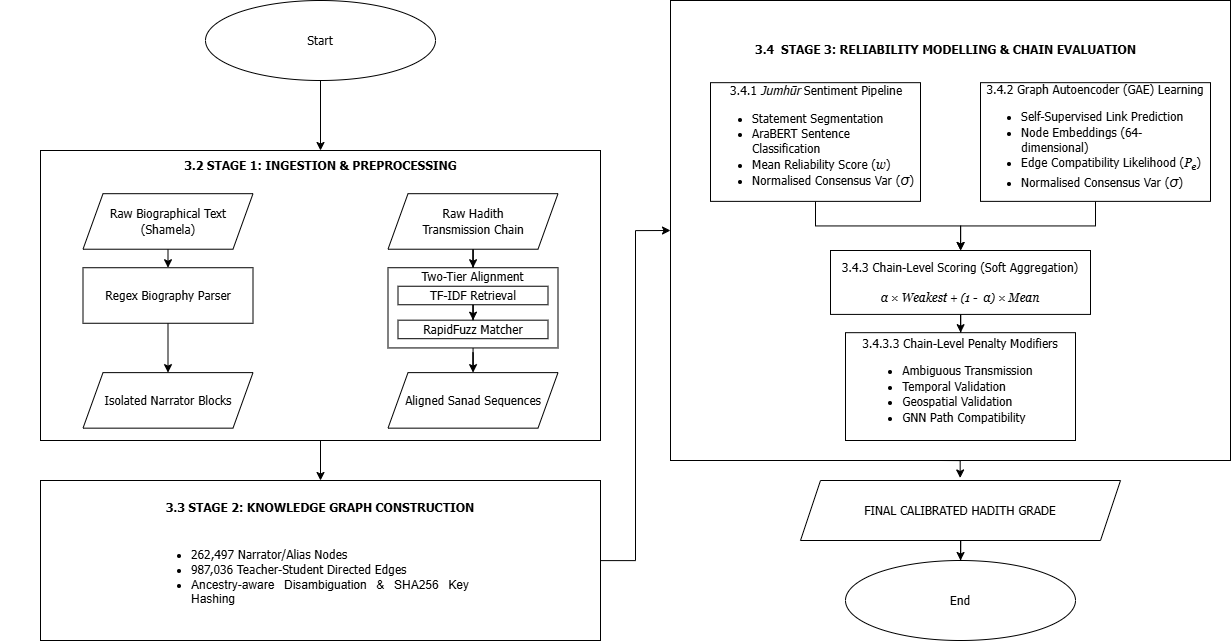

The diagram above was exported from draw.io. Its source (the exported page's mxGraphModel, read from the mxfile embedded in the PNG):
<mxGraphModel dx="1627" dy="1391" grid="1" gridSize="10" guides="1" tooltips="1" connect="1" arrows="1" fold="1" page="1" pageScale="1" pageWidth="1654" pageHeight="1169" math="0" shadow="0">
  <root>
    <mxCell id="0" />
    <mxCell id="1" parent="0" />
    <mxCell id="I-Saf0i254fWSi3ugbhZ-3" connectable="0" parent="1" style="group" value="" vertex="1">
      <mxGeometry height="290" width="640" x="120" y="270" as="geometry" />
    </mxCell>
    <mxCell id="I-Saf0i254fWSi3ugbhZ-1" parent="I-Saf0i254fWSi3ugbhZ-3" style="rounded=0;whiteSpace=wrap;html=1;" value="" vertex="1">
      <mxGeometry height="289.99999999999994" width="560" x="40" as="geometry" />
    </mxCell>
    <mxCell id="I-Saf0i254fWSi3ugbhZ-2" parent="I-Saf0i254fWSi3ugbhZ-3" style="text;html=1;whiteSpace=wrap;strokeColor=none;fillColor=none;align=center;verticalAlign=middle;rounded=0;fontFamily=Tahoma;" value="&lt;b&gt;3.2 STAGE 1: INGESTION &amp;amp; PREPROCESSING&lt;/b&gt;" vertex="1">
      <mxGeometry height="18.510638297872344" width="305" x="167.5" y="6.170212765957448" as="geometry" />
    </mxCell>
    <mxCell id="I-Saf0i254fWSi3ugbhZ-51" edge="1" parent="I-Saf0i254fWSi3ugbhZ-3" source="I-Saf0i254fWSi3ugbhZ-5" style="edgeStyle=orthogonalEdgeStyle;rounded=0;orthogonalLoop=1;jettySize=auto;html=1;" target="I-Saf0i254fWSi3ugbhZ-47" value="">
      <mxGeometry relative="1" as="geometry" />
    </mxCell>
    <mxCell id="I-Saf0i254fWSi3ugbhZ-5" parent="I-Saf0i254fWSi3ugbhZ-3" style="whiteSpace=wrap;html=1;" value="&lt;font face=&quot;Tahoma&quot;&gt;Regex Biography Parser&lt;/font&gt;" vertex="1">
      <mxGeometry height="55.53191489361702" width="170" x="82.5" y="117.23404255319149" as="geometry" />
    </mxCell>
    <mxCell id="I-Saf0i254fWSi3ugbhZ-8" edge="1" parent="I-Saf0i254fWSi3ugbhZ-3" source="I-Saf0i254fWSi3ugbhZ-7" style="edgeStyle=orthogonalEdgeStyle;rounded=0;orthogonalLoop=1;jettySize=auto;html=1;exitX=0.5;exitY=1;exitDx=0;exitDy=0;entryX=0.5;entryY=0;entryDx=0;entryDy=0;" target="I-Saf0i254fWSi3ugbhZ-5">
      <mxGeometry relative="1" as="geometry" />
    </mxCell>
    <mxCell id="I-Saf0i254fWSi3ugbhZ-7" parent="I-Saf0i254fWSi3ugbhZ-3" style="shape=parallelogram;perimeter=parallelogramPerimeter;whiteSpace=wrap;html=1;fixedSize=1;" value="&lt;font face=&quot;Tahoma&quot;&gt;Raw Biographical Text (Shamela)&lt;/font&gt;" vertex="1">
      <mxGeometry height="55.53191489361702" width="170" x="82.5" y="43.19148936170213" as="geometry" />
    </mxCell>
    <mxCell id="I-Saf0i254fWSi3ugbhZ-25" edge="1" parent="I-Saf0i254fWSi3ugbhZ-3" source="I-Saf0i254fWSi3ugbhZ-16" style="edgeStyle=orthogonalEdgeStyle;rounded=0;orthogonalLoop=1;jettySize=auto;html=1;" target="I-Saf0i254fWSi3ugbhZ-24" value="">
      <mxGeometry relative="1" as="geometry" />
    </mxCell>
    <mxCell id="I-Saf0i254fWSi3ugbhZ-16" parent="I-Saf0i254fWSi3ugbhZ-3" style="shape=parallelogram;perimeter=parallelogramPerimeter;whiteSpace=wrap;html=1;fixedSize=1;" value="&lt;font face=&quot;Tahoma&quot;&gt;Raw Hadith &lt;br&gt;Transmission Chain&lt;/font&gt;" vertex="1">
      <mxGeometry height="55.53191489361702" width="170" x="387.5" y="43.19148936170213" as="geometry" />
    </mxCell>
    <mxCell id="I-Saf0i254fWSi3ugbhZ-50" edge="1" parent="I-Saf0i254fWSi3ugbhZ-3" source="I-Saf0i254fWSi3ugbhZ-24" style="edgeStyle=orthogonalEdgeStyle;rounded=0;orthogonalLoop=1;jettySize=auto;html=1;" target="I-Saf0i254fWSi3ugbhZ-48" value="">
      <mxGeometry relative="1" as="geometry" />
    </mxCell>
    <mxCell id="I-Saf0i254fWSi3ugbhZ-24" parent="I-Saf0i254fWSi3ugbhZ-3" style="whiteSpace=wrap;html=1;" value="" vertex="1">
      <mxGeometry height="80.21276595744682" width="170" x="387.5" y="117.23404255319149" as="geometry" />
    </mxCell>
    <mxCell id="I-Saf0i254fWSi3ugbhZ-28" edge="1" parent="I-Saf0i254fWSi3ugbhZ-3" source="I-Saf0i254fWSi3ugbhZ-26" style="edgeStyle=orthogonalEdgeStyle;rounded=0;orthogonalLoop=1;jettySize=auto;html=1;" target="I-Saf0i254fWSi3ugbhZ-27" value="">
      <mxGeometry relative="1" as="geometry" />
    </mxCell>
    <mxCell id="I-Saf0i254fWSi3ugbhZ-26" parent="I-Saf0i254fWSi3ugbhZ-3" style="whiteSpace=wrap;html=1;" value="&lt;font face=&quot;Tahoma&quot;&gt;TF-IDF Retrieval&lt;/font&gt;" vertex="1">
      <mxGeometry height="18.510638297872344" width="150" x="397.5" y="135.74468085106386" as="geometry" />
    </mxCell>
    <mxCell id="I-Saf0i254fWSi3ugbhZ-27" parent="I-Saf0i254fWSi3ugbhZ-3" style="whiteSpace=wrap;html=1;" value="&lt;font face=&quot;Tahoma&quot;&gt;RapidFuzz Matcher&lt;/font&gt;" vertex="1">
      <mxGeometry height="18.510638297872344" width="150" x="397.5" y="169.68085106382978" as="geometry" />
    </mxCell>
    <mxCell id="I-Saf0i254fWSi3ugbhZ-33" parent="I-Saf0i254fWSi3ugbhZ-3" style="text;html=1;whiteSpace=wrap;strokeColor=none;fillColor=none;align=center;verticalAlign=middle;rounded=0;" value="&lt;font face=&quot;Tahoma&quot;&gt;Two-Tier Alignment&lt;/font&gt;" vertex="1">
      <mxGeometry height="18.510638297872344" width="125" x="410" y="117.23404255319149" as="geometry" />
    </mxCell>
    <mxCell id="I-Saf0i254fWSi3ugbhZ-47" parent="I-Saf0i254fWSi3ugbhZ-3" style="shape=parallelogram;perimeter=parallelogramPerimeter;whiteSpace=wrap;html=1;fixedSize=1;" value="&lt;font face=&quot;Tahoma&quot;&gt;Isolated Narrator Blocks&lt;/font&gt;" vertex="1">
      <mxGeometry height="55.53191489361702" width="170" x="82.5" y="222.12765957446808" as="geometry" />
    </mxCell>
    <mxCell id="I-Saf0i254fWSi3ugbhZ-48" parent="I-Saf0i254fWSi3ugbhZ-3" style="shape=parallelogram;perimeter=parallelogramPerimeter;whiteSpace=wrap;html=1;fixedSize=1;" value="&lt;font face=&quot;Tahoma&quot;&gt;Aligned Sanad Sequences&lt;/font&gt;" vertex="1">
      <mxGeometry height="55.53191489361702" width="170" x="387.5" y="222.12765957446808" as="geometry" />
    </mxCell>
    <mxCell id="I-Saf0i254fWSi3ugbhZ-71" edge="1" parent="1" source="I-Saf0i254fWSi3ugbhZ-53" style="edgeStyle=orthogonalEdgeStyle;rounded=0;orthogonalLoop=1;jettySize=auto;html=1;startArrow=classic;startFill=1;endArrow=none;endFill=0;" target="I-Saf0i254fWSi3ugbhZ-1" value="">
      <mxGeometry relative="1" as="geometry" />
    </mxCell>
    <mxCell id="I-Saf0i254fWSi3ugbhZ-74" connectable="0" parent="1" style="group" value="" vertex="1">
      <mxGeometry height="160" width="560" x="160" y="600" as="geometry" />
    </mxCell>
    <mxCell id="I-Saf0i254fWSi3ugbhZ-53" parent="I-Saf0i254fWSi3ugbhZ-74" style="rounded=0;whiteSpace=wrap;html=1;" value="" vertex="1">
      <mxGeometry height="160" width="560" as="geometry" />
    </mxCell>
    <mxCell id="I-Saf0i254fWSi3ugbhZ-54" parent="I-Saf0i254fWSi3ugbhZ-74" style="text;html=1;whiteSpace=wrap;strokeColor=none;fillColor=none;align=center;verticalAlign=middle;rounded=0;fontFamily=Tahoma;" value="&lt;b&gt;3.3 STAGE 2: KNOWLEDGE GRAPH CONSTRUCTION&lt;/b&gt;" vertex="1">
      <mxGeometry height="32" width="321.72" x="119.14" y="10.67" as="geometry" />
    </mxCell>
    <mxCell id="I-Saf0i254fWSi3ugbhZ-73" parent="I-Saf0i254fWSi3ugbhZ-74" style="text;html=1;whiteSpace=wrap;strokeColor=none;fillColor=none;align=center;verticalAlign=middle;rounded=0;" value="&lt;div style=&quot;text-align: justify;&quot;&gt;&lt;ul&gt;&lt;li&gt;&lt;font face=&quot;Tahoma&quot; style=&quot;background-color: transparent; color: light-dark(rgb(0, 0, 0), rgb(255, 255, 255));&quot;&gt;262,497 Narrator/Alias Nodes&lt;/font&gt;&lt;/li&gt;&lt;li&gt;&lt;span style=&quot;background-color: transparent; color: light-dark(rgb(0, 0, 0), rgb(255, 255, 255)); font-family: Tahoma;&quot;&gt;987,036 Teacher-Student Directed Edges&amp;nbsp; &amp;nbsp; &amp;nbsp;&lt;/span&gt;&lt;/li&gt;&lt;li&gt;&lt;span style=&quot;background-color: transparent; color: light-dark(rgb(0, 0, 0), rgb(255, 255, 255));&quot;&gt;Ancestry-aware Disambiguation &amp;amp; SHA256 Key Hashing&lt;/span&gt;&lt;/li&gt;&lt;/ul&gt;&lt;/div&gt;" vertex="1">
      <mxGeometry height="106.66666666666667" width="320" x="110" y="42.666666666666664" as="geometry" />
    </mxCell>
    <mxCell id="I-Saf0i254fWSi3ugbhZ-75" connectable="0" parent="1" style="group" value="" vertex="1">
      <mxGeometry height="460" width="560" x="790" y="120" as="geometry" />
    </mxCell>
    <mxCell id="I-Saf0i254fWSi3ugbhZ-76" parent="I-Saf0i254fWSi3ugbhZ-75" style="rounded=0;whiteSpace=wrap;html=1;" value="" vertex="1">
      <mxGeometry height="460" width="560" as="geometry" />
    </mxCell>
    <mxCell id="I-Saf0i254fWSi3ugbhZ-77" parent="I-Saf0i254fWSi3ugbhZ-75" style="text;html=1;whiteSpace=wrap;strokeColor=none;fillColor=none;align=center;verticalAlign=middle;rounded=0;fontFamily=Tahoma;" value="&lt;b&gt;3.4&amp;nbsp; STAGE 3:&amp;nbsp;RELIABILITY MODELLING &amp;amp; CHAIN EVALUATION&lt;/b&gt;" vertex="1">
      <mxGeometry height="65.74" width="390.86" x="79.57" y="16.43" as="geometry" />
    </mxCell>
    <mxCell id="I-Saf0i254fWSi3ugbhZ-92" edge="1" parent="I-Saf0i254fWSi3ugbhZ-75" source="I-Saf0i254fWSi3ugbhZ-84" style="edgeStyle=orthogonalEdgeStyle;rounded=0;orthogonalLoop=1;jettySize=auto;html=1;" target="I-Saf0i254fWSi3ugbhZ-86" value="">
      <mxGeometry relative="1" as="geometry" />
    </mxCell>
    <mxCell id="I-Saf0i254fWSi3ugbhZ-84" parent="I-Saf0i254fWSi3ugbhZ-75" style="whiteSpace=wrap;html=1;align=left;" value="&lt;div style=&quot;text-align: center;&quot;&gt;&lt;span style=&quot;font-family: Tahoma; background-color: transparent; color: light-dark(rgb(0, 0, 0), rgb(255, 255, 255));&quot;&gt;3.4.1 &lt;i&gt;Jumhūr &lt;/i&gt;Sentiment Pipeline&lt;/span&gt;&lt;/div&gt;&lt;div&gt;&lt;ul&gt;&lt;li style=&quot;&quot;&gt;&lt;font face=&quot;Tahoma&quot;&gt;Statement Segmentation&lt;/font&gt;&lt;/li&gt;&lt;li style=&quot;&quot;&gt;&lt;font face=&quot;Tahoma&quot;&gt;AraBERT Sentence Classification&lt;/font&gt;&lt;/li&gt;&lt;li style=&quot;&quot;&gt;&lt;font face=&quot;Tahoma&quot;&gt;Mean Reliability Score (&lt;/font&gt;&lt;font face=&quot;Georgia&quot;&gt;&lt;i&gt;w&lt;/i&gt;&lt;/font&gt;&lt;font face=&quot;Tahoma&quot;&gt;)&lt;/font&gt;&lt;/li&gt;&lt;li style=&quot;&quot;&gt;&lt;font face=&quot;Tahoma&quot;&gt;Normalised Consensus Var (&lt;span lang=&quot;EN-US&quot; style=&quot;font-size:11.0pt;line-height:&amp;lt;br/&amp;gt;150%;font-family:&amp;quot;Arial&amp;quot;,sans-serif;mso-fareast-font-family:&amp;quot;MS Mincho&amp;quot;;&amp;lt;br/&amp;gt;mso-fareast-theme-font:minor-fareast;mso-ansi-language:EN-US;mso-fareast-language:&amp;lt;br/&amp;gt;EN-US;mso-bidi-language:AR-SA&quot;&gt;&lt;i&gt;σ&lt;/i&gt;&lt;/span&gt;)&lt;/font&gt;&lt;/li&gt;&lt;/ul&gt;&lt;/div&gt;" vertex="1">
      <mxGeometry height="118.69565217391303" width="210" x="40" y="82.17391304347827" as="geometry" />
    </mxCell>
    <mxCell id="I-Saf0i254fWSi3ugbhZ-93" edge="1" parent="I-Saf0i254fWSi3ugbhZ-75" source="I-Saf0i254fWSi3ugbhZ-85" style="edgeStyle=orthogonalEdgeStyle;rounded=0;orthogonalLoop=1;jettySize=auto;html=1;" target="I-Saf0i254fWSi3ugbhZ-86" value="">
      <mxGeometry relative="1" as="geometry" />
    </mxCell>
    <mxCell id="I-Saf0i254fWSi3ugbhZ-85" parent="I-Saf0i254fWSi3ugbhZ-75" style="whiteSpace=wrap;html=1;align=center;" value="&lt;div style=&quot;&quot;&gt;&lt;span style=&quot;font-family: Tahoma; background-color: transparent; color: light-dark(rgb(0, 0, 0), rgb(255, 255, 255));&quot;&gt;3.4.2 Graph Autoencoder (GAE) Learning&lt;/span&gt;&lt;/div&gt;&lt;div&gt;&lt;ul&gt;&lt;li style=&quot;text-align: left;&quot;&gt;&lt;font face=&quot;Tahoma&quot;&gt;Self-Supervised Link Prediction&lt;/font&gt;&lt;/li&gt;&lt;li style=&quot;text-align: left;&quot;&gt;&lt;font face=&quot;Tahoma&quot;&gt;Node Embeddings (64-dimensional)&lt;/font&gt;&lt;/li&gt;&lt;li style=&quot;text-align: left;&quot;&gt;&lt;font face=&quot;Tahoma&quot;&gt;Edge Compatibility Likelihood (&lt;/font&gt;&lt;font face=&quot;Georgia&quot;&gt;&lt;i&gt;P&lt;sub style=&quot;&quot;&gt;e&lt;/sub&gt;&lt;/i&gt;&lt;/font&gt;&lt;font face=&quot;Tahoma&quot;&gt;)&lt;/font&gt;&lt;/li&gt;&lt;li style=&quot;text-align: left;&quot;&gt;&lt;font face=&quot;Tahoma&quot;&gt;Normalised Consensus Var (&lt;span lang=&quot;EN-US&quot; style=&quot;font-size:11.0pt;line-height:&amp;lt;br/&amp;gt;150%;font-family:&amp;quot;Arial&amp;quot;,sans-serif;mso-fareast-font-family:&amp;quot;MS Mincho&amp;quot;;&amp;lt;br/&amp;gt;mso-fareast-theme-font:minor-fareast;mso-ansi-language:EN-US;mso-fareast-language:&amp;lt;br/&amp;gt;EN-US;mso-bidi-language:AR-SA&quot;&gt;&lt;i&gt;σ&lt;/i&gt;&lt;/span&gt;)&lt;/font&gt;&lt;/li&gt;&lt;/ul&gt;&lt;/div&gt;" vertex="1">
      <mxGeometry height="118.69565217391303" width="230" x="310" y="82.17391304347827" as="geometry" />
    </mxCell>
    <mxCell id="I-Saf0i254fWSi3ugbhZ-94" edge="1" parent="I-Saf0i254fWSi3ugbhZ-75" source="I-Saf0i254fWSi3ugbhZ-86" style="edgeStyle=orthogonalEdgeStyle;rounded=0;orthogonalLoop=1;jettySize=auto;html=1;" target="I-Saf0i254fWSi3ugbhZ-87" value="">
      <mxGeometry relative="1" as="geometry" />
    </mxCell>
    <mxCell id="I-Saf0i254fWSi3ugbhZ-86" parent="I-Saf0i254fWSi3ugbhZ-75" style="whiteSpace=wrap;html=1;align=center;" value="&lt;div style=&quot;&quot;&gt;&lt;font face=&quot;Tahoma&quot;&gt;3.4.3 Chain-Level Scoring (Soft Aggregation)&lt;/font&gt;&lt;/div&gt;&lt;div style=&quot;&quot;&gt;&lt;font face=&quot;Tahoma&quot;&gt;&lt;br&gt;&lt;/font&gt;&lt;/div&gt;&lt;div style=&quot;&quot;&gt;&lt;font face=&quot;Georgia&quot;&gt;&lt;i&gt;α × Weakest + (1 -&amp;nbsp; α) × Mean&lt;/i&gt;&lt;/font&gt;&lt;/div&gt;" vertex="1">
      <mxGeometry height="63.91" width="260" x="160" y="250" as="geometry" />
    </mxCell>
    <mxCell id="I-Saf0i254fWSi3ugbhZ-87" parent="I-Saf0i254fWSi3ugbhZ-75" style="whiteSpace=wrap;html=1;align=center;" value="&lt;div style=&quot;&quot;&gt;&lt;font face=&quot;Tahoma&quot;&gt;3.4.3.3&amp;nbsp;&lt;/font&gt;&lt;span style=&quot;background-color: transparent;&quot;&gt;&lt;font face=&quot;Tahoma&quot;&gt;Chain-Level Penalty Modifiers&lt;/font&gt;&lt;/span&gt;&lt;/div&gt;&lt;div style=&quot;&quot;&gt;&lt;ul&gt;&lt;li style=&quot;text-align: left;&quot;&gt;&lt;span style=&quot;background-color: transparent;&quot;&gt;&lt;font face=&quot;Tahoma&quot;&gt;Ambiguous Transmission&lt;/font&gt;&lt;/span&gt;&lt;/li&gt;&lt;li style=&quot;text-align: left;&quot;&gt;&lt;span style=&quot;background-color: transparent;&quot;&gt;&lt;font face=&quot;Tahoma&quot;&gt;Temporal Validation&lt;/font&gt;&lt;/span&gt;&lt;/li&gt;&lt;li style=&quot;text-align: left;&quot;&gt;&lt;span style=&quot;background-color: transparent;&quot;&gt;&lt;font face=&quot;Tahoma&quot;&gt;Geospatial Validation&lt;/font&gt;&lt;/span&gt;&lt;/li&gt;&lt;li style=&quot;text-align: left;&quot;&gt;&lt;span style=&quot;background-color: transparent;&quot;&gt;&lt;font face=&quot;Tahoma&quot;&gt;GNN Path Compatibility&lt;/font&gt;&lt;/span&gt;&lt;/li&gt;&lt;/ul&gt;&lt;/div&gt;" vertex="1">
      <mxGeometry height="107.82" width="230" x="175" y="332.18" as="geometry" />
    </mxCell>
    <mxCell id="I-Saf0i254fWSi3ugbhZ-83" edge="1" parent="1" source="I-Saf0i254fWSi3ugbhZ-53" style="edgeStyle=orthogonalEdgeStyle;rounded=0;orthogonalLoop=1;jettySize=auto;html=1;entryX=0;entryY=0.5;entryDx=0;entryDy=0;" target="I-Saf0i254fWSi3ugbhZ-76" value="">
      <mxGeometry relative="1" as="geometry" />
    </mxCell>
    <mxCell id="I-Saf0i254fWSi3ugbhZ-91" edge="1" parent="1" source="I-Saf0i254fWSi3ugbhZ-90" style="edgeStyle=orthogonalEdgeStyle;rounded=0;orthogonalLoop=1;jettySize=auto;html=1;exitX=0.5;exitY=1;exitDx=0;exitDy=0;entryX=0.5;entryY=0;entryDx=0;entryDy=0;" target="I-Saf0i254fWSi3ugbhZ-1">
      <mxGeometry relative="1" as="geometry" />
    </mxCell>
    <mxCell id="I-Saf0i254fWSi3ugbhZ-90" parent="1" style="ellipse;whiteSpace=wrap;html=1;" value="&lt;font face=&quot;Tahoma&quot;&gt;Start&lt;/font&gt;" vertex="1">
      <mxGeometry height="80" width="230" x="325" y="120" as="geometry" />
    </mxCell>
    <mxCell id="I-Saf0i254fWSi3ugbhZ-100" edge="1" parent="1" source="I-Saf0i254fWSi3ugbhZ-95" style="edgeStyle=orthogonalEdgeStyle;rounded=0;orthogonalLoop=1;jettySize=auto;html=1;" target="I-Saf0i254fWSi3ugbhZ-96" value="">
      <mxGeometry relative="1" as="geometry" />
    </mxCell>
    <mxCell id="I-Saf0i254fWSi3ugbhZ-95" parent="1" style="shape=parallelogram;perimeter=parallelogramPerimeter;whiteSpace=wrap;html=1;fixedSize=1;" value="&lt;font face=&quot;Tahoma&quot;&gt;FINAL CALIBRATED HADITH GRADE&lt;/font&gt;" vertex="1">
      <mxGeometry height="60" width="320" x="920" y="600" as="geometry" />
    </mxCell>
    <mxCell id="I-Saf0i254fWSi3ugbhZ-96" parent="1" style="ellipse;whiteSpace=wrap;html=1;" value="&lt;font face=&quot;Tahoma&quot;&gt;End&lt;/font&gt;" vertex="1">
      <mxGeometry height="80" width="230" x="965" y="680" as="geometry" />
    </mxCell>
    <mxCell id="I-Saf0i254fWSi3ugbhZ-99" edge="1" parent="1" style="edgeStyle=orthogonalEdgeStyle;rounded=0;orthogonalLoop=1;jettySize=auto;html=1;entryX=0.499;entryY=-0.042;entryDx=0;entryDy=0;entryPerimeter=0;" target="I-Saf0i254fWSi3ugbhZ-95" value="">
      <mxGeometry relative="1" as="geometry">
        <mxPoint x="1060" y="580" as="sourcePoint" />
        <mxPoint x="1090" y="590" as="targetPoint" />
      </mxGeometry>
    </mxCell>
  </root>
</mxGraphModel>